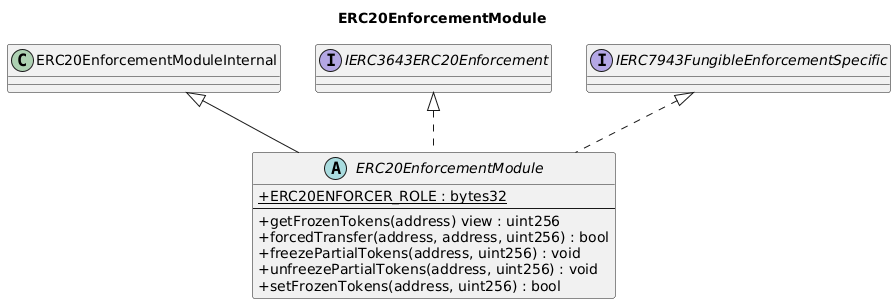

The diagram above was rendered by PlantUML. Its source (embedded in the PNG):
@startuml
title ERC20EnforcementModule
skinparam backgroundColor #FFFFFF
skinparam shadowing false
skinparam classAttributeIconSize 0

class ERC20EnforcementModuleInternal
interface IERC3643ERC20Enforcement
interface IERC7943FungibleEnforcementSpecific

abstract class ERC20EnforcementModule {
    +{static} ERC20ENFORCER_ROLE : bytes32
    --
    +getFrozenTokens(address) view : uint256
    +forcedTransfer(address, address, uint256) : bool
    +freezePartialTokens(address, uint256) : void
    +unfreezePartialTokens(address, uint256) : void
    +setFrozenTokens(address, uint256) : bool
}

ERC20EnforcementModuleInternal <|-- ERC20EnforcementModule
IERC3643ERC20Enforcement <|.. ERC20EnforcementModule
IERC7943FungibleEnforcementSpecific <|.. ERC20EnforcementModule

@enduml